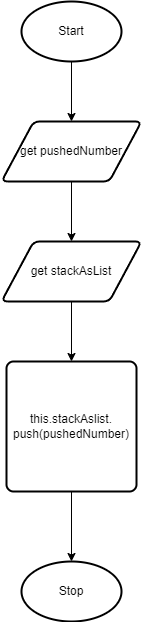

The diagram above was exported from draw.io. Its source (the exported page's mxGraphModel, read from the mxfile embedded in the PNG):
<mxGraphModel dx="1074" dy="741" grid="1" gridSize="10" guides="1" tooltips="1" connect="1" arrows="1" fold="1" page="1" pageScale="1" pageWidth="827" pageHeight="1169" math="0" shadow="0">
  <root>
    <mxCell id="0" />
    <mxCell id="1" parent="0" />
    <mxCell id="2" value="Start" style="strokeWidth=2;html=1;shape=mxgraph.flowchart.start_1;whiteSpace=wrap;" vertex="1" parent="1">
      <mxGeometry x="364" y="80" width="100" height="60" as="geometry" />
    </mxCell>
    <mxCell id="3" value="" style="endArrow=classic;html=1;exitX=0.5;exitY=1;exitDx=0;exitDy=0;exitPerimeter=0;" edge="1" parent="1" source="2">
      <mxGeometry width="50" height="50" relative="1" as="geometry">
        <mxPoint x="390" y="410" as="sourcePoint" />
        <mxPoint x="414" y="200" as="targetPoint" />
      </mxGeometry>
    </mxCell>
    <mxCell id="4" value="get pushedNumber" style="shape=parallelogram;html=1;strokeWidth=2;perimeter=parallelogramPerimeter;whiteSpace=wrap;rounded=1;arcSize=12;size=0.23;" vertex="1" parent="1">
      <mxGeometry x="344" y="200" width="140" height="60" as="geometry" />
    </mxCell>
    <mxCell id="5" value="" style="endArrow=classic;html=1;exitX=0.5;exitY=1;exitDx=0;exitDy=0;" edge="1" parent="1" source="4">
      <mxGeometry width="50" height="50" relative="1" as="geometry">
        <mxPoint x="390" y="410" as="sourcePoint" />
        <mxPoint x="414" y="320" as="targetPoint" />
      </mxGeometry>
    </mxCell>
    <mxCell id="6" value="get stackAsList" style="shape=parallelogram;html=1;strokeWidth=2;perimeter=parallelogramPerimeter;whiteSpace=wrap;rounded=1;arcSize=12;size=0.23;" vertex="1" parent="1">
      <mxGeometry x="344" y="320" width="140" height="60" as="geometry" />
    </mxCell>
    <mxCell id="7" value="" style="endArrow=classic;html=1;exitX=0.5;exitY=1;exitDx=0;exitDy=0;" edge="1" parent="1" source="6">
      <mxGeometry width="50" height="50" relative="1" as="geometry">
        <mxPoint x="390" y="410" as="sourcePoint" />
        <mxPoint x="414" y="440" as="targetPoint" />
      </mxGeometry>
    </mxCell>
    <mxCell id="8" value="this.stackAslist.&lt;br&gt;push(pushedNumber)" style="rounded=1;whiteSpace=wrap;html=1;absoluteArcSize=1;arcSize=14;strokeWidth=2;" vertex="1" parent="1">
      <mxGeometry x="349" y="440" width="130" height="130" as="geometry" />
    </mxCell>
    <mxCell id="9" value="" style="endArrow=classic;html=1;exitX=0.5;exitY=1;exitDx=0;exitDy=0;" edge="1" parent="1" source="8">
      <mxGeometry width="50" height="50" relative="1" as="geometry">
        <mxPoint x="390" y="400" as="sourcePoint" />
        <mxPoint x="414" y="640" as="targetPoint" />
      </mxGeometry>
    </mxCell>
    <mxCell id="10" value="Stop" style="strokeWidth=2;html=1;shape=mxgraph.flowchart.start_1;whiteSpace=wrap;" vertex="1" parent="1">
      <mxGeometry x="364" y="640" width="100" height="60" as="geometry" />
    </mxCell>
  </root>
</mxGraphModel>